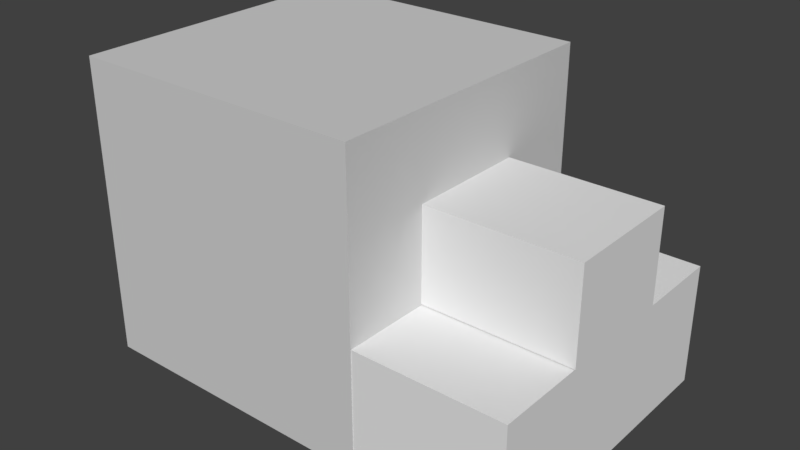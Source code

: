 # Source: lego_obj1.blend  (saved by Blender 2.77.0; exported with 4.5.12 LTS)
import bpy
from mathutils import Matrix  # noqa: F401  (used for matrix-valued properties, if any)

bpy.ops.wm.read_factory_settings(use_empty=True)
scene = bpy.context.scene
scene.name = 'Scene'

# ---- collections
col_collection_1 = bpy.data.collections.new('Collection 1'); scene.collection.children.link(col_collection_1)

# ---- materials (node trees are filled in below, after node groups)
mat_none = bpy.data.materials.new('None')
mat_none.alpha_threshold = 0.0
mat_none.use_transparent_shadow = False
mat_none.specular_color = (0.8, 0.8, 0.8)
mat_none.roughness = 0.5
mat_none.specular_intensity = 1.0
mat_material_001 = bpy.data.materials.new('Material.001')
mat_material_001.alpha_threshold = 0.0
mat_material_001.use_transparent_shadow = False
mat_material_001.diffuse_color = (0.64, 0.64, 0.64, 1.0)
mat_material_001.specular_color = (0.5, 0.5, 0.5)
mat_material_001.roughness = 0.5
mat_material_001.specular_intensity = 1.0

# ---- material node trees

# ---- world
world_world = bpy.data.worlds.new('World'); scene.world = world_world
world_world.color = (0.05088, 0.05088, 0.05088)
world_world.use_sun_shadow = False
world_world.sun_shadow_jitter_overblur = 0.0
world_world.cycles.sampling_method = 'MANUAL'

# ---- meshes
me_cube_003 = bpy.data.meshes.new('Cube.003')
me_cube_003.from_pydata([(0.4675, -0.05219, 0.9965), (0.4675, -0.05219, -1.004), (0.4675, -0.8726, -1.004), (0.4675, -0.8726, 0.9965), (1.476, -0.05219, -1.004), (1.476, -0.8726, -1.004), (1.476, -0.05219, 0.9965), (1.476, -0.8726, 0.9965), (0.4756, 0.5783, 0.4085), (0.4756, 0.5783, -0.4021), (0.4756, -0.04635, -0.4021), (0.4756, -0.04635, 0.4085), (1.484, 0.5783, -0.4021), (1.484, -0.04635, -0.4021), (1.484, 0.5783, 0.4085), (1.484, -0.04635, 0.4085), (0.4773, -0.8705, -0.9992), (0.4773, -0.8705, 1.001), (-1.523, -0.8705, 1.001), (-1.523, -0.8705, -0.9992), (0.4773, 1.13, -0.9992), (-1.523, 1.13, -0.9992), (-1.523, 1.13, 1.001), (0.4773, 1.13, 1.001)], [], [(0, 1, 2, 3), (1, 4, 5, 2), (4, 6, 7, 5), (6, 0, 3, 7), (3, 2, 5, 7), (6, 4, 1, 0), (8, 9, 10, 11), (9, 12, 13, 10), (12, 14, 15, 13), (14, 8, 11, 15), (11, 10, 13, 15), (14, 12, 9, 8), (16, 17, 18, 19), (20, 21, 22, 23), (16, 20, 23, 17), (17, 23, 22, 18), (18, 22, 21, 19), (20, 16, 19, 21)])
me_cube_003.polygons.foreach_set('use_smooth', [True] * 18)
me_cube_003.polygons.foreach_set('material_index', [0, 0, 0, 0, 0, 0, 0, 0, 0, 0, 0, 0, 1, 1, 1, 1, 1, 1])
_k = set([(0, 1), (0, 3), (0, 6), (1, 2), (1, 4), (2, 3), (2, 5), (3, 7), (4, 5), (4, 6), (5, 7), (6, 7), (8, 9), (8, 11), (8, 14), (9, 10), (9, 12), (10, 11), (10, 13), (11, 15), (12, 13), (12, 14), (13, 15), (14, 15), (16, 17), (16, 19), (16, 20), (17, 18), (17, 23), (18, 19), (18, 22), (19, 21), (20, 21), (20, 23), (21, 22), (22, 23)])
me_cube_003.attributes.new('sharp_edge', 'BOOLEAN', 'EDGE').data.foreach_set('value', [ (min(e.vertices), max(e.vertices)) in _k for e in me_cube_003.edges])
me_cube_003.materials.append(mat_none)
me_cube_003.materials.append(mat_material_001)
me_cube_003.use_remesh_preserve_volume = False
me_cube_003.use_remesh_preserve_attributes = False
me_cube_003.use_mirror_vertex_groups = False
me_cube_003.update()
me_cube_003.normals_split_custom_set([tuple(v) for v in zip(*[iter([-1.0, -3.633e-08, 0.0, -1.0, -3.633e-08, 0.0, -1.0, -3.633e-08, 0.0, -1.0, -3.633e-08, 0.0, 0.0, 1.453e-07, -1.0, 0.0, 1.453e-07, -1.0, 0.0, 1.453e-07, -1.0, 0.0, 1.453e-07, -1.0, 1.0, 0.0, 0.0, 1.0, 0.0, 0.0, 1.0, 0.0, 0.0, 1.0, 0.0, 0.0, 0.0, -2.906e-07, 1.0, 0.0, -2.906e-07, 1.0, 0.0, -2.906e-07, 1.0, 0.0, -2.906e-07, 1.0, 0.0, -1.0, 0.0, 0.0, -1.0, 0.0, 0.0, -1.0, 0.0, 0.0, -1.0, 0.0, 0.0, 1.0, 0.0, 0.0, 1.0, 0.0, 0.0, 1.0, 0.0, 0.0, 1.0, 0.0, -1.0, 5.886e-08, 0.0, -1.0, 5.886e-08, 0.0, -1.0, 5.886e-08, 0.0, -1.0, 5.886e-08, 0.0, 0.0, 3.817e-07, -1.0, 0.0, 3.817e-07, -1.0, 0.0, 3.817e-07, -1.0, 0.0, 3.817e-07, -1.0, 1.0, 0.0, 0.0, 1.0, 0.0, 0.0, 1.0, 0.0, 0.0, 1.0, 0.0, 0.0, 0.0, -3.34e-07, 1.0, 0.0, -3.34e-07, 1.0, 0.0, -3.34e-07, 1.0, 0.0, -3.34e-07, 1.0, 0.0, -1.0, -2.962e-07, 0.0, -1.0, -2.962e-07, 0.0, -1.0, -2.962e-07, 0.0, -1.0, -2.962e-07, -5.91e-08, 1.0, 2.188e-07, -5.91e-08, 1.0, 2.188e-07, -5.91e-08, 1.0, 2.188e-07, -5.91e-08, 1.0, 2.188e-07, 0.0, -1.0, 0.0, 0.0, -1.0, 0.0, 0.0, -1.0, 0.0, 0.0, -1.0, 0.0, 0.0, 1.0, 0.0, 0.0, 1.0, 0.0, 0.0, 1.0, 0.0, 0.0, 1.0, 0.0, 1.0, 2.77e-07, 2.682e-07, 1.0, 2.77e-07, 2.682e-07, 1.0, 2.77e-07, 2.682e-07, 1.0, 2.77e-07, 2.682e-07, -2.98e-07, -2.682e-07, 1.0, -2.98e-07, -2.682e-07, 1.0, -2.98e-07, -2.682e-07, 1.0, -2.98e-07, -2.682e-07, 1.0, -1.0, 0.0, 0.0, -1.0, 0.0, 0.0, -1.0, 0.0, 0.0, -1.0, 0.0, 0.0, 2.384e-07, 2.384e-07, -1.0, 2.384e-07, 2.384e-07, -1.0, 2.384e-07, 2.384e-07, -1.0, 2.384e-07, 2.384e-07, -1.0])] * 3)])

# ---- objects
ob_cube_000 = bpy.data.objects.new('Cube.000', me_cube_003)

# ---- transforms, parenting, visibility, modifiers, constraints
ob_cube_000.location = (0.5227, 0.0008012, -0.1295)
ob_cube_000.rotation_euler = (1.571, -0.0, 0.0)
ob_cube_000.lineart.crease_threshold = 0.0

# ---- collection membership
col_collection_1.objects.link(ob_cube_000)

# ---- scene / render settings (as saved in the file)
scene.frame_start = 1; scene.frame_end = 250; scene.frame_set(1)
scene.render.engine = 'BLENDER_EEVEE_NEXT'
scene.render.resolution_percentage = 50
scene.render.dither_intensity = 0.0
scene.cycles.use_denoising = False
scene.cycles.samples = 128
scene.cycles.sampling_pattern = 'TABULATED_SOBOL'
scene.cycles.light_sampling_threshold = 0.0
scene.cycles.use_adaptive_sampling = False
scene.cycles.use_light_tree = False
scene.cycles.blur_glossy = 0.0
scene.cycles.sample_clamp_indirect = 0.0
scene.view_settings.view_transform = 'Standard'
bpy.context.view_layer.update()

# ---- added for rendering (the .blend has no active camera and no usable light): camera, sun
cam_auto = bpy.data.cameras.new('AutoCamera')
cam_auto.lens = 50.0
cam_auto.sensor_width = 36.0
cam_auto.clip_end = 1000.0
ob_auto_camera = bpy.data.objects.new('AutoCamera', cam_auto)
scene.collection.objects.link(ob_auto_camera)
ob_auto_camera.location = (4.32577, -4.58463, 3.05681)
ob_auto_camera.rotation_euler = (1.09748, -7.21219e-08, 0.694738)
scene.camera = ob_auto_camera
light_auto_sun = bpy.data.lights.new('AutoSun', 'SUN')
light_auto_sun.energy = 3.0
light_auto_sun.angle = 0.0523599
ob_auto_sun = bpy.data.objects.new('AutoSun', light_auto_sun)
scene.collection.objects.link(ob_auto_sun)
ob_auto_sun.rotation_euler = (0.872665, 0.174533, 0.523599)
bpy.context.view_layer.update()
